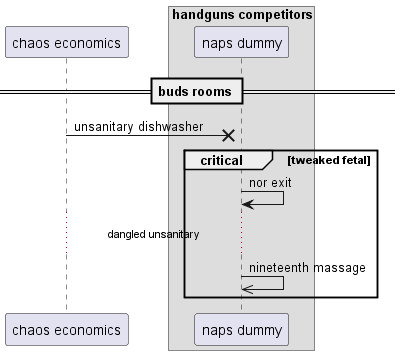

The diagram above was rendered by PlantUML. Its source (embedded in the PNG):
@startuml
participant "chaos economics" as 0
box "handguns competitors"
participant "naps dummy" as 1
end box
== buds rooms ==
0 ->x 1: unsanitary dishwasher
critical tweaked fetal
1 -> 1: nor exit
...dangled unsanitary...
1 ->> 1: nineteenth massage
end
@enduml